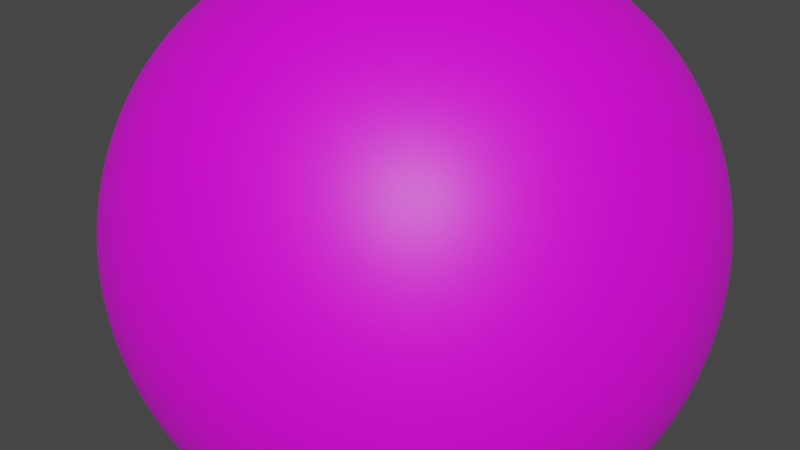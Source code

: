 # Source: blend.blend  (saved by Blender 2.90.8; exported with 4.5.12 LTS)
import bpy
from mathutils import Matrix  # noqa: F401  (used for matrix-valued properties, if any)

bpy.ops.wm.read_factory_settings(use_empty=True)
scene = bpy.context.scene
scene.name = 'Scene'

# ---- collections
col_collection = bpy.data.collections.new('Collection'); scene.collection.children.link(col_collection)

# ---- images (referenced by path relative to the original .blend; pixels are not part of the script)
import os
ASSET_DIR = os.environ.get("B2B_ASSET_DIR", "")  # directory of the original .blend (textures are referenced by path, not embedded)
HERE = os.path.dirname(os.path.abspath(__file__))  # packed textures are extracted next to this script under _unpacked/

def load_image(name, relpath, width, height, colorspace="sRGB"):
    """Load a texture the original file referenced (path relative to the .blend, or extracted next to this script)."""
    p = next((c for c in (os.path.join(HERE, relpath), os.path.join(ASSET_DIR, relpath)) if relpath and os.path.exists(c)), "")
    if p:
        img = bpy.data.images.load(p, check_existing=True)
        img.name = name
    else:  # same state as the original file: an image datablock whose file is absent (Cycles renders it pink)
        img = bpy.data.images.new(name, width, height)
        img.source = "FILE"
        img.filepath = "//" + (relpath or name)
    img.colorspace_settings.name = colorspace
    return img
img_jpeg = load_image('Текстура метеорита.jpeg', 'Текстура метеорита.jpeg', 1024, 1024, 'sRGB')

# ---- materials (node trees are filled in below, after node groups)
mat_material_001 = bpy.data.materials.new('Material.001')
mat_material_001.use_transparent_shadow = False

# ---- material node trees
mat_material_001.use_nodes = True; mat_material_001.node_tree.nodes.clear()
_N = mat_material_001.node_tree.nodes; _L = mat_material_001.node_tree.links
n0 = _N.new('ShaderNodeBsdfPrincipled'); n0.name = 'Principled BSDF'; n0.location = (10, 300)
n0.distribution = 'GGX'
n0.subsurface_method = 'BURLEY'
n0.inputs[3].default_value = 1.45
n0.inputs[27].default_value = (0.0, 0.0, 0.0, 1.0)
n0.inputs[28].default_value = 1.0
n1 = _N.new('ShaderNodeOutputMaterial'); n1.name = 'Material Output'; n1.location = (300, 300)
n2 = _N.new('ShaderNodeTexImage'); n2.name = 'Image Texture'; n2.location = (-280, 280)
n2.image = img_jpeg
_L.new(n0.outputs[0], n1.inputs[0])
_L.new(n2.outputs[0], n0.inputs[0])
n1.is_active_output = True

# ---- world
world_world = bpy.data.worlds.new('World'); scene.world = world_world
world_world.use_nodes = True; world_world.node_tree.nodes.clear()
_N = world_world.node_tree.nodes; _L = world_world.node_tree.links
n0 = _N.new('ShaderNodeOutputWorld'); n0.name = 'World Output'; n0.location = (300, 300)
n1 = _N.new('ShaderNodeBackground'); n1.name = 'Background'; n1.location = (10, 300)
n1.inputs[0].default_value = (0.05088, 0.05088, 0.05088, 1.0)
_L.new(n1.outputs[0], n0.inputs[0])
n0.is_active_output = True
world_world.color = (0.05088, 0.05088, 0.05088)
world_world.use_sun_shadow = False
world_world.sun_shadow_jitter_overblur = 0.0

# ---- meshes
me_cube = bpy.data.meshes.new('Cube')
me_cube.from_pydata([(1.0, 1.0, 1.0), (1.0, 1.0, -1.0), (1.0, -1.0, 1.0), (1.0, -1.0, -1.0), (-1.0, 1.0, 1.0), (-1.0, 1.0, -1.0), (-1.0, -1.0, 1.0), (-1.0, -1.0, -1.0)], [], [(0, 4, 6, 2), (3, 2, 6, 7), (7, 6, 4, 5), (5, 1, 3, 7), (1, 0, 2, 3), (5, 4, 0, 1)])
_uv = me_cube.uv_layers.new(name='UVMap')
_uv.uv.foreach_set('vector', [0.625, 0.5, 0.875, 0.5, 0.875, 0.75, 0.625, 0.75, 0.375, 0.75, 0.625, 0.75, 0.625, 1.0, 0.375, 1.0, 0.375, 0.0, 0.625, 0.0, 0.625, 0.25, 0.375, 0.25, 0.125, 0.5, 0.375, 0.5, 0.375, 0.75, 0.125, 0.75, 0.375, 0.5, 0.625, 0.5, 0.625, 0.75, 0.375, 0.75, 0.375, 0.25, 0.625, 0.25, 0.625, 0.5, 0.375, 0.5])
me_cube.materials.append(mat_material_001)
me_cube.use_remesh_preserve_volume = False
me_cube.use_remesh_preserve_attributes = False
me_cube.use_mirror_vertex_groups = False
me_cube.update()

# ---- objects
ob_cube = bpy.data.objects.new('Cube', me_cube)

# ---- transforms, parenting, visibility, modifiers, constraints
ob_cube.location = (0.0, 0.0, 0.0)
ob_cube.lock_rotations_4d = False
ob_cube.empty_display_type = 'ARROWS'
ob_cube.lineart.crease_threshold = 0.0
_m = ob_cube.modifiers.new('Subdivision', 'SUBSURF')
_m.uv_smooth = 'PRESERVE_CORNERS'
_m.levels = 6
_m.render_levels = 6
_m = ob_cube.modifiers.new('Subdivision.001', 'SUBSURF')
_m.uv_smooth = 'PRESERVE_CORNERS'
_m.levels = 2
_m = ob_cube.modifiers.new('Displace', 'DISPLACE')
_m.strength = 1.1

# ---- collection membership
col_collection.objects.link(ob_cube)

# ---- scene / render settings (as saved in the file)
scene.frame_start = 1; scene.frame_end = 250; scene.frame_set(1)
scene.render.engine = 'BLENDER_EEVEE_NEXT'
scene.cycles.use_denoising = False
scene.cycles.samples = 128
scene.cycles.sampling_pattern = 'TABULATED_SOBOL'
scene.cycles.use_adaptive_sampling = False
scene.cycles.use_light_tree = False
scene.view_settings.view_transform = 'Filmic'
bpy.context.view_layer.update()

# ---- added for rendering (the .blend has no active camera and no usable light): camera, sun
cam_auto = bpy.data.cameras.new('AutoCamera')
cam_auto.lens = 50.0
cam_auto.sensor_width = 36.0
cam_auto.clip_end = 1000.0
ob_auto_camera = bpy.data.objects.new('AutoCamera', cam_auto)
scene.collection.objects.link(ob_auto_camera)
ob_auto_camera.location = (2.84541, -3.51965, 2.37479)
ob_auto_camera.rotation_euler = (1.09748, -7.21219e-08, 0.694738)
scene.camera = ob_auto_camera
light_auto_sun = bpy.data.lights.new('AutoSun', 'SUN')
light_auto_sun.energy = 3.0
light_auto_sun.angle = 0.0523599
ob_auto_sun = bpy.data.objects.new('AutoSun', light_auto_sun)
scene.collection.objects.link(ob_auto_sun)
ob_auto_sun.rotation_euler = (0.872665, 0.174533, 0.523599)
bpy.context.view_layer.update()
